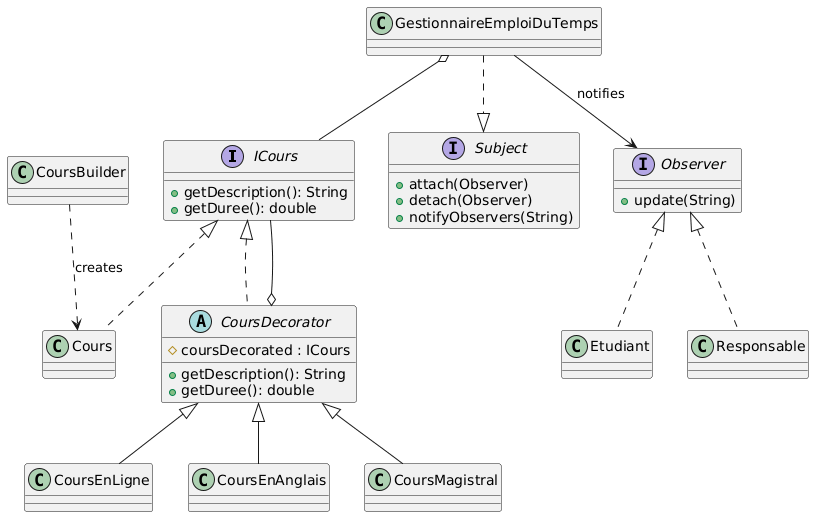

The diagram above was rendered by PlantUML. Its source (embedded in the PNG):
@startuml
interface ICours {
    + getDescription(): String
    + getDuree(): double
}

class Cours {
}

abstract class CoursDecorator {
    # coursDecorated : ICours
    + getDescription(): String
    + getDuree(): double
}

class CoursEnLigne
class CoursEnAnglais
class CoursMagistral

CoursDecorator <|-- CoursEnLigne
CoursDecorator <|-- CoursEnAnglais
CoursDecorator <|-- CoursMagistral

ICours <|.. Cours
ICours <|.. CoursDecorator
CoursDecorator o-- ICours

class CoursBuilder
CoursBuilder ..> Cours : creates

interface Subject {
    + attach(Observer)
    + detach(Observer)
    + notifyObservers(String)
}

interface Observer {
    + update(String)
}

class GestionnaireEmploiDuTemps {
}

GestionnaireEmploiDuTemps ..|> Subject
GestionnaireEmploiDuTemps o-- ICours
GestionnaireEmploiDuTemps --> Observer : notifies

class Etudiant
class Responsable

Observer <|.. Etudiant
Observer <|.. Responsable
@enduml